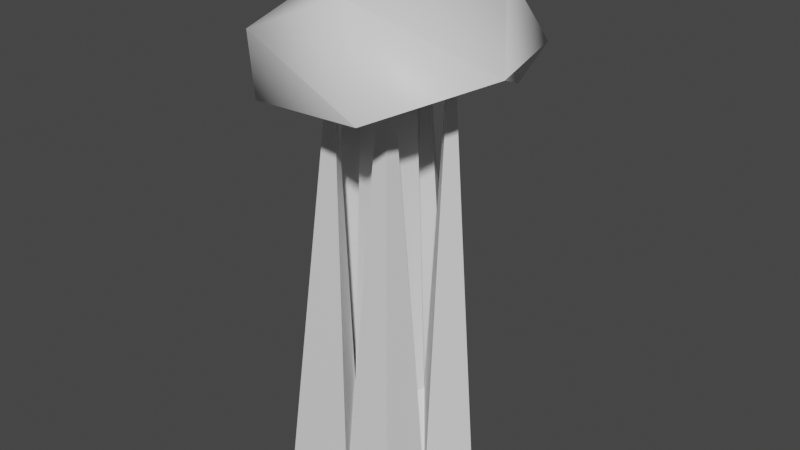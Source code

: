 # Source: tree_swamp_young.blend  (saved by Blender 3.6.11; exported with 4.5.12 LTS)
import bpy
from mathutils import Matrix  # noqa: F401  (used for matrix-valued properties, if any)

bpy.ops.wm.read_factory_settings(use_empty=True)
scene = bpy.context.scene
scene.name = 'Scene'

# ---- collections
col_collection = bpy.data.collections.new('Collection'); scene.collection.children.link(col_collection)

# ---- materials (node trees are filled in below, after node groups)
mat_leaves = bpy.data.materials.new('Leaves')
mat_leaves.use_transparent_shadow = False
mat_trunk = bpy.data.materials.new('Trunk')
mat_trunk.use_transparent_shadow = False

# ---- material node trees
mat_leaves.use_nodes = True; mat_leaves.node_tree.nodes.clear()
_N = mat_leaves.node_tree.nodes; _L = mat_leaves.node_tree.links
n0 = _N.new('ShaderNodeBsdfPrincipled'); n0.name = 'Principled BSDF'; n0.location = (10, 300)
n0.distribution = 'GGX'
n0.subsurface_method = 'RANDOM_WALK_SKIN'
n0.inputs[3].default_value = 1.45
n0.inputs[27].default_value = (0.0, 0.0, 0.0, 1.0)
n0.inputs[28].default_value = 1.0
n1 = _N.new('ShaderNodeOutputMaterial'); n1.name = 'Material Output'; n1.location = (300, 300)
_L.new(n0.outputs[0], n1.inputs[0])
n1.is_active_output = True
mat_trunk.use_nodes = True; mat_trunk.node_tree.nodes.clear()
_N = mat_trunk.node_tree.nodes; _L = mat_trunk.node_tree.links
n0 = _N.new('ShaderNodeBsdfPrincipled'); n0.name = 'Principled BSDF'; n0.location = (10, 300)
n0.distribution = 'GGX'
n0.subsurface_method = 'RANDOM_WALK_SKIN'
n0.inputs[3].default_value = 1.45
n0.inputs[27].default_value = (0.0, 0.0, 0.0, 1.0)
n0.inputs[28].default_value = 1.0
n1 = _N.new('ShaderNodeOutputMaterial'); n1.name = 'Material Output'; n1.location = (300, 300)
_L.new(n0.outputs[0], n1.inputs[0])
n1.is_active_output = True

# ---- world
world_world = bpy.data.worlds.new('World'); scene.world = world_world
world_world.use_nodes = True; world_world.node_tree.nodes.clear()
_N = world_world.node_tree.nodes; _L = world_world.node_tree.links
n0 = _N.new('ShaderNodeOutputWorld'); n0.name = 'World Output'; n0.location = (300, 300)
n1 = _N.new('ShaderNodeBackground'); n1.name = 'Background'; n1.location = (10, 300)
n1.inputs[0].default_value = (0.05088, 0.05088, 0.05088, 1.0)
_L.new(n1.outputs[0], n0.inputs[0])
n0.is_active_output = True
world_world.color = (0.05088, 0.05088, 0.05088)
world_world.use_sun_shadow = False
world_world.sun_shadow_jitter_overblur = 0.0

# ---- meshes
me_untitled = bpy.data.meshes.new('Untitled')
me_untitled.from_pydata([(0.2105, 1.046, -0.322), (0.4092, 1.2, 0.04118), (-0.03008, 1.114, -0.03915), (0.2163, 1.14, -0.4592), (0.2192, 1.131, 0.3854), (-0.2284, 1.05, -0.3871), (0.2588, 1.414, -0.1699), (-0.2258, 1.069, 0.2968), (-0.246, 1.3, -0.3307), (0.09343, 1.414, 0.3004), (-0.3996, 1.092, -0.004101), (-0.1154, 1.466, -0.1272), (-0.2648, 1.257, 0.2791), (0.05277, 0.1, 0.09694), (-0.07441, 0.1, 0.087), (0.1134, 0.1, -0.02474), (-0.09586, 0.1, -0.05099), (0.007266, 0.1, -0.1022), (0.1633, -0.2, 0.2161), (-0.2147, -0.2, 0.2401), (0.2797, -0.2, -0.06708), (-0.2958, -0.2, -0.09456), (0.01824, -0.2, -0.3108), (-0.1543, 1.395, -0.01561), (-0.1295, -0.2, -0.1431), (0.1223, -0.2, -0.1541), (0.1733, 1.364, -0.04793), (-0.02004, 1.355, -0.1705), (-0.08817, 1.278, 0.1337), (0.00792, -0.2, 0.2273), (0.08868, 1.392, 0.1178), (0.1935, -0.2, 0.06947), (-0.2395, -0.2, 0.06869), (0.0368, 1.162, 0.06761), (-0.05141, 1.162, 0.06072), (0.07888, 1.162, -0.01679), (-0.06629, 1.162, -0.03499), (0.005236, 1.162, -0.07049)], [], [(12, 11, 8), (12, 8, 10), (8, 5, 10), (12, 9, 11), (2, 7, 10), (10, 7, 12), (12, 4, 9), (9, 6, 11), (11, 6, 8), (6, 3, 8), (5, 8, 3), (9, 1, 6), (7, 4, 12), (5, 2, 10), (7, 2, 4), (4, 1, 9), (6, 1, 3), (3, 0, 5), (5, 0, 2), (4, 2, 1), (2, 0, 1), (1, 0, 3), (27, 24, 17), (16, 17, 24), (17, 16, 36, 37), (23, 16, 24), (27, 17, 25), (23, 24, 21), (27, 25, 22), (25, 26, 20), (24, 27, 22), (26, 31, 20), (31, 30, 18), (30, 29, 18), (29, 28, 19), (28, 32, 19), (32, 23, 21), (23, 32, 16), (14, 16, 32), (14, 32, 28), (28, 29, 14), (13, 14, 29), (30, 13, 29), (30, 31, 13), (15, 13, 31), (15, 31, 26), (26, 25, 15), (17, 15, 25), (33, 35, 37, 36, 34), (14, 13, 33, 34), (15, 17, 37, 35), (16, 14, 34, 36), (13, 15, 35, 33)])
me_untitled.polygons.foreach_set('material_index', [0, 0, 0, 0, 0, 0, 0, 0, 0, 0, 0, 0, 0, 0, 0, 0, 0, 0, 0, 0, 0, 0, 1, 1, 1, 1, 1, 1, 1, 1, 1, 1, 1, 1, 1, 1, 1, 1, 1, 1, 1, 1, 1, 1, 1, 1, 1, 1, 1, 1, 1, 1, 1])
me_untitled.materials.append(mat_leaves)
me_untitled.materials.append(mat_trunk)
me_untitled.update()
me_untitled.normals_split_custom_set([tuple(v) for v in zip(*[iter([-0.6007, 0.4539, 0.6582, -0.3075, 0.9273, -0.2136, -0.6942, 0.2457, -0.6766, -0.6094, 0.5774, 0.5434, -0.7394, 0.4641, -0.4876, -0.9874, -0.03236, -0.1549, -0.6122, 0.3477, -0.7101, -0.4681, -0.3833, -0.7963, -0.9894, -0.1283, 0.06757, -0.6567, 0.3494, 0.6683, 0.1669, 0.8119, 0.5595, -0.5346, 0.7861, -0.3103, 0.3902, -0.8868, -0.2479, -0.006915, -0.8343, 0.5513, -0.6745, -0.6696, -0.3109, -0.9812, -0.03009, -0.1904, -0.5027, -0.438, 0.7453, -0.6402, 0.3334, 0.6921, -0.6495, 0.3695, 0.6646, 0.2007, 0.09103, 0.9754, 0.1997, 0.8279, 0.5241, 0.34, 0.804, 0.4878, 0.5681, 0.7516, -0.3351, -0.4558, 0.8421, -0.2882, -0.2816, 0.9584, -0.04618, 0.6137, 0.6327, -0.4722, -0.4866, 0.207, -0.8488, 0.4121, 0.8866, -0.2099, 0.1943, 0.4113, -0.8906, -0.6838, 0.5128, -0.5191, -0.5171, -0.4059, -0.7536, -0.2415, 0.6658, -0.7059, 0.1824, 0.09874, -0.9783, 0.1914, 0.8734, 0.4479, 0.8089, 0.5856, 0.05226, 0.5027, 0.7813, -0.37, -0.5054, -0.4357, 0.7448, 0.1372, -0.1198, 0.9833, -0.6477, 0.3273, 0.6881, 0.07112, -0.8507, -0.5209, 0.4166, -0.866, 0.2765, -0.6624, -0.7189, 0.2108, -0.473, -0.8348, 0.2817, -0.3399, -0.7285, -0.5948, 0.2107, -0.7231, 0.6578, 0.2428, 0.06067, 0.9682, 0.8228, 0.5551, 0.1222, 0.2425, 0.8014, 0.5467, 0.576, 0.7772, -0.2535, 0.7961, 0.5875, 0.1452, 0.4226, 0.3117, -0.851, 0.3544, -0.5935, -0.7226, 0.5683, -0.6472, -0.5081, -0.6039, -0.7068, -0.3683, -0.4447, -0.8853, -0.136, 0.03682, -0.948, -0.316, -0.3357, -0.6465, 0.6851, 0.4885, -0.6494, 0.5827, -0.5542, -0.8324, 0.003107, 0.5679, -0.8214, -0.05243, -0.3069, -0.5005, 0.8095, -0.2946, -0.9556, 0.01131, 0.2547, -0.7272, 0.6374, 0.8436, -0.5248, 0.1134, 0.6698, -0.7309, 0.1314, 0.2955, -0.3411, -0.8924, -0.3706, 0.04244, 0.9278, -0.3706, 0.04244, 0.9278, -0.3706, 0.04244, 0.9278, -0.4228, 0.309, -0.8519, -0.4228, 0.309, -0.8519, -0.4228, 0.309, -0.8519, -0.4444, 0.02586, -0.8955, -0.4444, 0.02586, -0.8955, -0.4444, 0.02586, -0.8955, -0.4444, 0.02586, -0.8955, 0.8703, 0.05267, -0.4897, 0.8703, 0.05267, -0.4897, 0.8703, 0.05267, -0.4897, 0.5317, 0.05756, 0.845, 0.5317, 0.05756, 0.845, 0.5317, 0.05756, 0.845, -0.2795, 0.07219, -0.9574, -0.2795, 0.07219, -0.9574, -0.2795, 0.07219, -0.9574, 0.831, 0.07023, -0.5518, 0.831, 0.07023, -0.5518, 0.831, 0.07023, -0.5518, 0.4834, 0.04361, -0.8743, 0.4834, 0.04361, -0.8743, 0.4834, 0.04361, -0.8743, -0.7497, 0.04113, -0.6605, -0.7497, 0.04113, -0.6605, -0.7497, 0.04113, -0.6605, 0.8444, 0.05094, 0.5333, 0.8444, 0.05094, 0.5333, 0.8444, 0.05094, 0.5333, 0.9778, 0.05821, 0.2014, 0.9778, 0.05821, 0.2014, 0.9778, 0.05821, 0.2014, 0.07199, 0.06478, 0.9953, 0.07199, 0.06478, 0.9953, 0.07199, 0.06478, 0.9953, 0.0574, 0.06681, 0.9961, 0.0574, 0.06681, 0.9961, 0.0574, 0.06681, 0.9961, -0.9852, 0.09461, 0.1428, -0.9852, 0.09461, 0.1428, -0.9852, 0.09461, 0.1428, -0.9433, 0.06759, 0.325, -0.9433, 0.06759, 0.325, -0.9433, 0.06759, 0.325, 0.631, 0.00729, 0.7758, 0.631, 0.00729, 0.7758, 0.631, 0.00729, 0.7758, -0.8715, 0.4714, 0.1355, -0.8715, 0.4714, 0.1355, -0.8715, 0.4714, 0.1355, 0.03799, 0.04004, -0.9985, 0.03799, 0.04004, -0.9985, 0.03799, 0.04004, -0.9985, 0.8876, 0.0286, -0.4597, 0.8876, 0.0286, -0.4597, 0.8876, 0.0286, -0.4597, -0.07123, 0.4065, 0.9109, -0.07123, 0.4065, 0.9109, -0.07123, 0.4065, 0.9109, -0.965, 0.03103, -0.2606, -0.965, 0.03103, -0.2606, -0.965, 0.03103, -0.2606, -0.1501, 0.02014, -0.9885, -0.1501, 0.02014, -0.9885, -0.1501, 0.02014, -0.9885, 0.8369, 0.3542, 0.4173, 0.8369, 0.3542, 0.4173, 0.8369, 0.3542, 0.4173, -0.6848, 0.04578, 0.7273, -0.6848, 0.04578, 0.7273, -0.6848, 0.04578, 0.7273, -0.9848, 0.04354, -0.1683, -0.9848, 0.04354, -0.1683, -0.9848, 0.04354, -0.1683, 0.5533, 0.3435, -0.7588, 0.5533, 0.3435, -0.7588, 0.5533, 0.3435, -0.7588, 0.0, 1.0, 0.0, 0.0, 1.0, 0.0, 0.0, 1.0, 0.0, 0.0, 1.0, 0.0, 0.0, 1.0, 0.0, -0.07793, 0.02636, 0.9966, -0.07793, 0.02636, 0.9966, -0.07793, 0.02636, 0.9966, -0.07793, 0.02636, 0.9966, 0.589, 0.02522, -0.8077, 0.589, 0.02522, -0.8077, 0.589, 0.02522, -0.8077, 0.589, 0.02522, -0.8077, -0.9878, 0.0252, 0.1536, -0.9878, 0.0252, 0.1536, -0.9878, 0.0252, 0.1536, -0.9878, 0.0252, 0.1536, 0.8946, 0.02578, 0.4461, 0.8946, 0.02578, 0.4461, 0.8946, 0.02578, 0.4461, 0.8946, 0.02578, 0.4461])] * 3)])

# ---- objects
ob_tree_swamp_young = bpy.data.objects.new('tree_swamp_young', me_untitled)

# ---- transforms, parenting, visibility, modifiers, constraints
ob_tree_swamp_young.location = (0.0, 0.0, 0.0)
ob_tree_swamp_young.rotation_euler = (1.571, -0.0, 0.0)

# ---- collection membership
col_collection.objects.link(ob_tree_swamp_young)

# ---- scene / render settings (as saved in the file)
scene.frame_start = 1; scene.frame_end = 250; scene.frame_set(1)
scene.render.engine = 'BLENDER_EEVEE_NEXT'
scene.cycles.sampling_pattern = 'TABULATED_SOBOL'
scene.view_settings.view_transform = 'Filmic'
bpy.context.view_layer.update()

# ---- added for rendering (the .blend has no active camera and no usable light): camera, sun
cam_auto = bpy.data.cameras.new('AutoCamera')
cam_auto.lens = 50.0
cam_auto.sensor_width = 36.0
cam_auto.clip_end = 1000.0
ob_auto_camera = bpy.data.objects.new('AutoCamera', cam_auto)
scene.collection.objects.link(ob_auto_camera)
ob_auto_camera.location = (1.88814, -2.22311, 2.13967)
ob_auto_camera.rotation_euler = (1.09748, -7.21219e-08, 0.694738)
scene.camera = ob_auto_camera
light_auto_sun = bpy.data.lights.new('AutoSun', 'SUN')
light_auto_sun.energy = 3.0
light_auto_sun.angle = 0.0523599
ob_auto_sun = bpy.data.objects.new('AutoSun', light_auto_sun)
scene.collection.objects.link(ob_auto_sun)
ob_auto_sun.rotation_euler = (0.872665, 0.174533, 0.523599)
bpy.context.view_layer.update()
